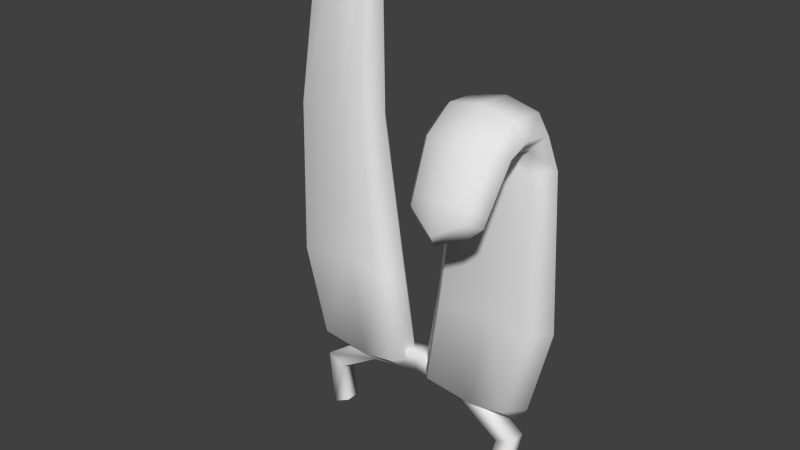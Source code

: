 # Source: easter_ears.blend  (saved by Blender 2.78.0; exported with 4.5.12 LTS)
import bpy
from mathutils import Matrix  # noqa: F401  (used for matrix-valued properties, if any)

bpy.ops.wm.read_factory_settings(use_empty=True)
scene = bpy.context.scene
scene.name = 'Scene'

# ---- collections
col_collection_1 = bpy.data.collections.new('Collection 1'); scene.collection.children.link(col_collection_1)

# ---- world
world_world = bpy.data.worlds.new('World'); scene.world = world_world
world_world.color = (0.05088, 0.05088, 0.05088)
world_world.use_sun_shadow = False
world_world.sun_shadow_jitter_overblur = 0.0
world_world.cycles.sampling_method = 'NONE'
world_world.cycles.sample_map_resolution = 256

# ---- meshes
me_easter_ears = bpy.data.meshes.new('easter_ears')
me_easter_ears.from_pydata([(-0.004997, -2.738e-08, 0.04723), (-0.02042, 0.01704, 0.04723), (-0.05764, 0.0241, 0.0331), (-0.09486, 0.01704, 0.04723), (-0.1103, -1.91e-07, 0.04723), (-0.09486, -0.01704, 0.04723), (-0.05764, -0.007156, 0.0331), (-0.02042, -0.01704, 0.04723), (-0.01813, -0.0002876, 0.1271), (-0.0342, 0.01907, 0.1271), (-0.07374, 0.02709, 0.1271), (-0.1134, 0.01907, 0.1271), (-0.1301, -0.0002877, 0.1271), (-0.1135, -0.01965, 0.1271), (-0.07356, -0.008415, 0.1271), (-0.03421, -0.01964, 0.1271), (-0.09964, -1.758e-07, 0.03332), (-0.05764, 0.008474, 0.02183), (-0.01563, -4.818e-08, 0.03332), (-0.05051, -0.0107, 0.3981), (-0.0737, -0.007705, 0.4142), (-0.09717, -0.0107, 0.3981), (-0.107, 0.0007017, 0.3981), (-0.09716, 0.0121, 0.3981), (-0.07377, 0.01223, 0.4142), (-0.0505, 0.0121, 0.3981), (-0.04104, 0.0007018, 0.3981), (-0.07373, 0.005323, 0.4207), (-0.09716, 0.0007017, 0.408), (-0.05051, 0.0007018, 0.408), (-0.083, 0.02195, 0.2626), (-0.1145, 0.01558, 0.2626), (-0.1146, -0.01517, 0.2626), (-0.03883, 0.0002071, 0.2626), (-0.0516, -0.01517, 0.2626), (-0.08286, -0.006249, 0.2626), (-0.1278, 0.000207, 0.2626), (-0.05159, 0.01558, 0.2626), (-0.04055, 0.0006663, 0.3883), (-0.07411, 0.01719, 0.3883), (-0.09807, 0.01235, 0.3883), (-0.09808, -0.01102, 0.3883), (-0.05025, -0.01102, 0.3883), (-0.074, -0.01349, 0.3883), (-0.1081, 0.0006662, 0.3883), (-0.05025, 0.01235, 0.3883), (0.005499, -1.237e-08, 0.04723), (0.02092, 0.01704, 0.04723), (0.05814, 0.0241, 0.0331), (0.09536, 0.01704, 0.04723), (0.1108, 1.475e-07, 0.04723), (0.09536, -0.01704, 0.04723), (0.05814, -0.007156, 0.0331), (0.02092, -0.01704, 0.04723), (0.01863, -0.0002875, 0.1271), (0.0347, 0.01907, 0.1271), (0.07424, 0.02709, 0.1271), (0.1139, 0.01907, 0.1271), (0.1306, -0.0002873, 0.1271), (0.114, -0.01964, 0.1271), (0.07406, -0.008415, 0.1271), (0.03471, -0.01964, 0.1271), (0.1001, 1.249e-07, 0.03332), (0.05814, 0.008474, 0.02183), (0.01613, 5.122e-10, 0.03332), (0.05101, -0.05585, 0.232), (0.0742, -0.06509, 0.2184), (0.09767, -0.05585, 0.232), (0.1075, -0.06628, 0.2366), (0.09766, -0.07671, 0.2412), (0.07427, -0.08333, 0.2265), (0.051, -0.07671, 0.2412), (0.04154, -0.06628, 0.2366), (0.07423, -0.07965, 0.2177), (0.09766, -0.07027, 0.2275), (0.05101, -0.07027, 0.2275), (0.07885, 0.02195, 0.2626), (0.1104, 0.01558, 0.2626), (0.1104, -0.01517, 0.2626), (0.03467, 0.0002072, 0.2626), (0.04744, -0.01517, 0.2626), (0.07871, -0.006249, 0.2626), (0.1236, 0.0002074, 0.2626), (0.04743, 0.01558, 0.2626), (0.04105, -0.06232, 0.2455), (0.07461, -0.07744, 0.2521), (0.09857, -0.07301, 0.2502), (0.09858, -0.05163, 0.2408), (0.05075, -0.05163, 0.2408), (0.07451, -0.04936, 0.2398), (0.1086, -0.06232, 0.2455), (0.05075, -0.07301, 0.2502), (0.07602, -0.06198, 0.2912), (0.07743, -0.0004052, 0.3099), (0.1025, -0.05708, 0.289), (0.1064, -0.002364, 0.3043), (0.1025, -0.03345, 0.2786), (0.1065, -0.01182, 0.2777), (0.04965, -0.03345, 0.2786), (0.04855, -0.01182, 0.2777), (0.07591, -0.03466, 0.2791), (0.07731, -0.01011, 0.2825), (0.1136, -0.04526, 0.2838), (0.1186, -0.007091, 0.291), (0.04964, -0.05708, 0.289), (0.04854, -0.002364, 0.3043), (0.0368, -0.007091, 0.291), (0.03892, -0.04526, 0.2838), (0.07673, -0.03243, 0.3121), (0.1045, -0.03114, 0.3067), (0.1045, -0.02489, 0.2804), (0.0491, -0.02489, 0.2804), (0.07661, -0.02563, 0.2835), (0.1161, -0.02801, 0.2935), (0.04909, -0.03114, 0.3067), (0.03786, -0.02801, 0.2935), (0.09253, -0.006667, -0.04024), (0.1029, -0.006667, 0.01313), (0.05452, -0.006667, 0.0477), (3.429e-08, -0.006667, 0.05855), (-0.05452, -0.006667, 0.0477), (-0.1024, -0.006667, 0.01468), (-0.09751, -0.006667, -0.03719), (0.09196, 0.008795, -0.03968), (0.1022, 0.008795, 0.01349), (0.05372, 0.008795, 0.0477), (-0.0008025, 0.008795, 0.05855), (-0.05533, 0.008795, 0.0477), (-0.1032, 0.008795, 0.01444), (-0.09804, 0.008795, -0.0378), (0.07574, -0.005688, -0.03352), (0.08573, -0.005688, 0.007438), (0.04757, -0.005688, 0.03104), (-5.077e-05, -0.005688, 0.04051), (-0.04767, -0.005689, 0.03104), (-0.08641, -0.005689, 0.006447), (-0.08141, -0.005689, -0.02917), (0.07524, 0.007816, -0.03303), (0.08511, 0.007816, 0.007751), (0.04687, 0.007816, 0.03104), (-0.0007518, 0.007816, 0.04051), (-0.04837, 0.007816, 0.03104), (-0.08708, 0.007816, 0.006232), (-0.08187, 0.007816, -0.0297)], [], [(7, 0, 8, 15), (5, 6, 14, 13), (3, 4, 12, 11), (1, 2, 10, 9), (6, 7, 15, 14), (4, 5, 13, 12), (2, 3, 11, 10), (0, 1, 9, 8), (42, 38, 26, 19), (41, 43, 20, 21), (40, 44, 22, 23), (45, 39, 24, 25), (27, 24, 23, 28), (16, 17, 6, 5), (17, 18, 7, 6), (2, 1, 18, 17), (3, 2, 17, 16), (5, 4, 16), (3, 16, 4), (7, 18, 0), (0, 18, 1), (43, 42, 19, 20), (44, 41, 21, 22), (27, 20, 19, 29), (39, 40, 23, 24), (38, 45, 25, 26), (20, 27, 28, 21), (24, 27, 29, 25), (15, 8, 33, 34), (13, 14, 35, 32), (11, 12, 36, 31), (9, 10, 30, 37), (14, 15, 34, 35), (12, 13, 32, 36), (10, 11, 31, 30), (8, 9, 37, 33), (19, 26, 29), (29, 26, 25), (21, 28, 22), (22, 28, 23), (34, 33, 38, 42), (32, 35, 43, 41), (31, 36, 44, 40), (37, 30, 39, 45), (35, 34, 42, 43), (36, 32, 41, 44), (30, 31, 40, 39), (33, 37, 45, 38), (53, 61, 54, 46), (51, 59, 60, 52), (49, 57, 58, 50), (47, 55, 56, 48), (52, 60, 61, 53), (50, 58, 59, 51), (48, 56, 57, 49), (46, 54, 55, 47), (88, 65, 72, 84), (87, 67, 66, 89), (86, 69, 68, 90), (91, 71, 70, 85), (73, 74, 69, 70), (62, 51, 52, 63), (63, 52, 53, 64), (48, 63, 64, 47), (49, 62, 63, 48), (51, 62, 50), (49, 50, 62), (53, 46, 64), (46, 47, 64), (89, 66, 65, 88), (90, 68, 67, 87), (73, 75, 65, 66), (85, 70, 69, 86), (84, 72, 71, 91), (66, 67, 74, 73), (70, 71, 75, 73), (61, 80, 79, 54), (59, 78, 81, 60), (57, 77, 82, 58), (55, 83, 76, 56), (60, 81, 80, 61), (58, 82, 78, 59), (56, 76, 77, 57), (54, 79, 83, 55), (65, 75, 72), (75, 71, 72), (67, 68, 74), (68, 69, 74), (98, 88, 84, 107), (96, 87, 89, 100), (94, 86, 90, 102), (104, 91, 85, 92), (100, 89, 88, 98), (102, 90, 87, 96), (92, 85, 86, 94), (107, 84, 91, 104), (80, 99, 106, 79), (111, 98, 107, 115), (78, 97, 101, 81), (110, 96, 100, 112), (77, 95, 103, 82), (109, 94, 102, 113), (83, 105, 93, 76), (114, 104, 92, 108), (81, 101, 99, 80), (112, 100, 98, 111), (82, 103, 97, 78), (113, 102, 96, 110), (76, 93, 95, 77), (108, 92, 94, 109), (79, 106, 105, 83), (115, 107, 104, 114), (99, 111, 115, 106), (97, 110, 112, 101), (95, 109, 113, 103), (105, 114, 108, 93), (101, 112, 111, 99), (103, 113, 110, 97), (93, 108, 109, 95), (106, 115, 114, 105), (121, 128, 129, 122), (119, 126, 127, 120), (117, 124, 125, 118), (120, 127, 128, 121), (118, 125, 126, 119), (116, 123, 124, 117), (135, 136, 143, 142), (133, 134, 141, 140), (131, 132, 139, 138), (134, 135, 142, 141), (132, 133, 140, 139), (130, 131, 138, 137), (123, 137, 138, 124), (122, 136, 135, 121), (120, 134, 133, 119), (118, 132, 131, 117), (128, 142, 143, 129), (126, 140, 141, 127), (124, 138, 139, 125), (121, 135, 134, 120), (119, 133, 132, 118), (117, 131, 130, 116), (127, 141, 142, 128), (125, 139, 140, 126)])
me_easter_ears.polygons.foreach_set('use_smooth', [True] * 144)
_uv = me_easter_ears.uv_layers.new(name='UVMap')
_uv.uv.foreach_set('vector', [0.4502, 0.131, 0.4815, 0.1219, 0.4815, 0.2404, 0.4424, 0.2413, 0.3462, 0.133, 0.3984, 0.1072, 0.3806, 0.2435, 0.3179, 0.2439, 0.6687, 0.1212, 0.7024, 0.1149, 0.7305, 0.2371, 0.692, 0.2373, 0.5643, 0.1159, 0.617, 0.1056, 0.6312, 0.2349, 0.5707, 0.2306, 0.3984, 0.1072, 0.4502, 0.131, 0.4424, 0.2413, 0.3806, 0.2435, 0.3137, 0.1237, 0.3462, 0.133, 0.3179, 0.2439, 0.2798, 0.2422, 0.617, 0.1056, 0.6687, 0.1212, 0.692, 0.2373, 0.6312, 0.2349, 0.5319, 0.1077, 0.5643, 0.1159, 0.5707, 0.2306, 0.5319, 0.229, 0.4169, 0.6427, 0.4402, 0.6467, 0.4367, 0.6623, 0.4146, 0.6566, 0.3458, 0.6421, 0.3818, 0.6404, 0.382, 0.6781, 0.3488, 0.6562, 0.6542, 0.6341, 0.6778, 0.6385, 0.6734, 0.6538, 0.6509, 0.6481, 0.582, 0.632, 0.6179, 0.631, 0.6164, 0.6689, 0.5836, 0.6462, 0.6159, 0.6835, 0.6164, 0.6689, 0.6509, 0.6481, 0.657, 0.6708, 0.3335, 0.1026, 0.3981, 0.07797, 0.3984, 0.1072, 0.3462, 0.133, 0.3981, 0.07797, 0.4621, 0.1012, 0.4502, 0.131, 0.3984, 0.1072, 0.617, 0.1056, 0.5643, 0.1159, 0.5501, 0.08629, 0.6183, 0.0761, 0.6687, 0.1212, 0.617, 0.1056, 0.6183, 0.0761, 0.6854, 0.09228, 0.3462, 0.133, 0.3137, 0.1237, 0.3335, 0.1026, 0.6687, 0.1212, 0.6854, 0.09228, 0.7024, 0.1149, 0.4502, 0.131, 0.4621, 0.1012, 0.4815, 0.1219, 0.5319, 0.1077, 0.5501, 0.08629, 0.5643, 0.1159, 0.3818, 0.6404, 0.4169, 0.6427, 0.4146, 0.6566, 0.382, 0.6781, 0.3221, 0.6464, 0.3458, 0.6421, 0.3488, 0.6562, 0.3263, 0.662, 0.3818, 0.7003, 0.382, 0.6781, 0.4146, 0.6566, 0.4202, 0.6792, 0.6179, 0.631, 0.6542, 0.6341, 0.6509, 0.6481, 0.6164, 0.6689, 0.5586, 0.6347, 0.582, 0.632, 0.5836, 0.6462, 0.5612, 0.6503, 0.382, 0.6781, 0.3818, 0.7003, 0.3433, 0.679, 0.3488, 0.6562, 0.6164, 0.6689, 0.6159, 0.6835, 0.5759, 0.6683, 0.5836, 0.6462, 0.4424, 0.2413, 0.4815, 0.2404, 0.4573, 0.4518, 0.4262, 0.4502, 0.3179, 0.2439, 0.3806, 0.2435, 0.3755, 0.45, 0.3246, 0.4501, 0.692, 0.2373, 0.7305, 0.2371, 0.711, 0.4451, 0.6797, 0.4428, 0.5707, 0.2306, 0.6312, 0.2349, 0.6297, 0.4408, 0.5798, 0.4396, 0.3806, 0.2435, 0.4424, 0.2413, 0.4262, 0.4502, 0.3755, 0.45, 0.2798, 0.2422, 0.3179, 0.2439, 0.3246, 0.4501, 0.2931, 0.4518, 0.6312, 0.2349, 0.692, 0.2373, 0.6797, 0.4428, 0.6297, 0.4408, 0.5319, 0.229, 0.5707, 0.2306, 0.5798, 0.4396, 0.5488, 0.4399, 0.4146, 0.6566, 0.4367, 0.6623, 0.4202, 0.6792, 0.5759, 0.6683, 0.5612, 0.6503, 0.5836, 0.6462, 0.3488, 0.6562, 0.3433, 0.679, 0.3263, 0.662, 0.6734, 0.6538, 0.657, 0.6708, 0.6509, 0.6481, 0.4262, 0.4502, 0.4573, 0.4518, 0.4402, 0.6467, 0.4169, 0.6427, 0.3246, 0.4501, 0.3755, 0.45, 0.3818, 0.6404, 0.3458, 0.6421, 0.6797, 0.4428, 0.711, 0.4451, 0.6778, 0.6385, 0.6542, 0.6341, 0.5798, 0.4396, 0.6297, 0.4408, 0.6179, 0.631, 0.582, 0.632, 0.3755, 0.45, 0.4262, 0.4502, 0.4169, 0.6427, 0.3818, 0.6404, 0.2931, 0.4518, 0.3246, 0.4501, 0.3458, 0.6421, 0.3221, 0.6464, 0.6297, 0.4408, 0.6797, 0.4428, 0.6542, 0.6341, 0.6179, 0.631, 0.5488, 0.4399, 0.5798, 0.4396, 0.582, 0.632, 0.5586, 0.6347, 0.8153, 0.1188, 0.8177, 0.2256, 0.7801, 0.2227, 0.7855, 0.1087, 0.9156, 0.1253, 0.9387, 0.2335, 0.8776, 0.2308, 0.8663, 0.09817, 0.08793, 0.1263, 0.06474, 0.2458, 0.02558, 0.2465, 0.05309, 0.1201, 0.1954, 0.1204, 0.1895, 0.2381, 0.1273, 0.2426, 0.1411, 0.1101, 0.8663, 0.09817, 0.8776, 0.2308, 0.8177, 0.2256, 0.8153, 0.1188, 0.9473, 0.1175, 0.9754, 0.2331, 0.9387, 0.2335, 0.9156, 0.1253, 0.1411, 0.1101, 0.1273, 0.2426, 0.06474, 0.2458, 0.08793, 0.1263, 0.2288, 0.112, 0.2288, 0.2367, 0.1895, 0.2381, 0.1954, 0.1204, 0.8336, 0.5798, 0.8367, 0.5921, 0.8181, 0.5988, 0.8136, 0.5859, 0.8982, 0.5782, 0.8948, 0.5906, 0.8659, 0.6095, 0.8653, 0.5757, 0.1077, 0.6565, 0.1114, 0.6732, 0.08356, 0.6798, 0.07867, 0.6605, 0.1906, 0.6497, 0.1907, 0.6666, 0.1536, 0.6969, 0.1494, 0.6526, 0.1552, 0.7146, 0.1041, 0.701, 0.1114, 0.6732, 0.1536, 0.6969, 0.9291, 0.09639, 0.9156, 0.1253, 0.8663, 0.09817, 0.8679, 0.06997, 0.8679, 0.06997, 0.8663, 0.09817, 0.8153, 0.1188, 0.8052, 0.08962, 0.1411, 0.1101, 0.1396, 0.07956, 0.21, 0.08994, 0.1954, 0.1204, 0.08793, 0.1263, 0.07041, 0.09664, 0.1396, 0.07956, 0.1411, 0.1101, 0.9156, 0.1253, 0.9291, 0.09639, 0.9473, 0.1175, 0.08793, 0.1263, 0.05309, 0.1201, 0.07041, 0.09664, 0.8153, 0.1188, 0.7855, 0.1087, 0.8052, 0.08962, 0.2288, 0.112, 0.1954, 0.1204, 0.21, 0.08994, 0.8653, 0.5757, 0.8659, 0.6095, 0.8367, 0.5921, 0.8336, 0.5798, 0.9183, 0.5841, 0.9136, 0.5968, 0.8948, 0.5906, 0.8982, 0.5782, 0.8663, 0.6283, 0.8333, 0.6119, 0.8367, 0.5921, 0.8659, 0.6095, 0.1494, 0.6526, 0.1536, 0.6969, 0.1114, 0.6732, 0.1077, 0.6565, 0.2191, 0.6488, 0.2184, 0.6683, 0.1907, 0.6666, 0.1906, 0.6497, 0.8659, 0.6095, 0.8948, 0.5906, 0.8987, 0.6103, 0.8663, 0.6283, 0.1536, 0.6969, 0.1907, 0.6666, 0.2026, 0.6924, 0.1552, 0.7146, 0.8177, 0.2256, 0.8199, 0.4335, 0.7904, 0.4272, 0.7801, 0.2227, 0.9387, 0.2335, 0.927, 0.4366, 0.8737, 0.4385, 0.8776, 0.2308, 0.06474, 0.2458, 0.08397, 0.4452, 0.05423, 0.455, 0.02558, 0.2465, 0.1895, 0.2381, 0.1771, 0.4404, 0.1305, 0.4388, 0.1273, 0.2426, 0.8776, 0.2308, 0.8737, 0.4385, 0.8199, 0.4335, 0.8177, 0.2256, 0.9754, 0.2331, 0.9574, 0.4339, 0.927, 0.4366, 0.9387, 0.2335, 0.1273, 0.2426, 0.1305, 0.4388, 0.08397, 0.4452, 0.06474, 0.2458, 0.2288, 0.2367, 0.2067, 0.4475, 0.1771, 0.4404, 0.1895, 0.2381, 0.8367, 0.5921, 0.8333, 0.6119, 0.8181, 0.5988, 0.2026, 0.6924, 0.1907, 0.6666, 0.2184, 0.6683, 0.8948, 0.5906, 0.9136, 0.5968, 0.8987, 0.6103, 0.08356, 0.6798, 0.1114, 0.6732, 0.1041, 0.701, 0.8186, 0.5101, 0.8336, 0.5798, 0.8136, 0.5859, 0.7928, 0.5265, 0.9163, 0.5117, 0.8982, 0.5782, 0.8653, 0.5757, 0.8677, 0.5108, 0.1028, 0.5873, 0.1077, 0.6565, 0.07867, 0.6605, 0.07367, 0.5798, 0.1811, 0.5826, 0.1906, 0.6497, 0.1494, 0.6526, 0.142, 0.589, 0.8677, 0.5108, 0.8653, 0.5757, 0.8336, 0.5798, 0.8186, 0.5101, 0.9406, 0.5282, 0.9183, 0.5841, 0.8982, 0.5782, 0.9163, 0.5117, 0.142, 0.589, 0.1494, 0.6526, 0.1077, 0.6565, 0.1028, 0.5873, 0.2081, 0.571, 0.2191, 0.6488, 0.1906, 0.6497, 0.1811, 0.5826, 0.8199, 0.4335, 0.813, 0.4644, 0.7801, 0.469, 0.7904, 0.4272, 0.8167, 0.4927, 0.8186, 0.5101, 0.7928, 0.5265, 0.7848, 0.4985, 0.927, 0.4366, 0.9256, 0.4674, 0.871, 0.4692, 0.8737, 0.4385, 0.922, 0.4952, 0.9163, 0.5117, 0.8677, 0.5108, 0.869, 0.4942, 0.08397, 0.4452, 0.1001, 0.5053, 0.07344, 0.5023, 0.05423, 0.455, 0.1021, 0.5417, 0.1028, 0.5873, 0.07367, 0.5798, 0.07295, 0.5409, 0.1771, 0.4404, 0.1706, 0.5016, 0.1355, 0.5054, 0.1305, 0.4388, 0.1741, 0.5376, 0.1811, 0.5826, 0.142, 0.589, 0.1383, 0.5422, 0.8737, 0.4385, 0.871, 0.4692, 0.813, 0.4644, 0.8199, 0.4335, 0.869, 0.4942, 0.8677, 0.5108, 0.8186, 0.5101, 0.8167, 0.4927, 0.9574, 0.4339, 0.9586, 0.477, 0.9256, 0.4674, 0.927, 0.4366, 0.9506, 0.5036, 0.9406, 0.5282, 0.9163, 0.5117, 0.922, 0.4952, 0.1305, 0.4388, 0.1355, 0.5054, 0.1001, 0.5053, 0.08397, 0.4452, 0.1383, 0.5422, 0.142, 0.589, 0.1028, 0.5873, 0.1021, 0.5417, 0.2067, 0.4475, 0.1961, 0.496, 0.1706, 0.5016, 0.1771, 0.4404, 0.2023, 0.5334, 0.2081, 0.571, 0.1811, 0.5826, 0.1741, 0.5376, 0.813, 0.4644, 0.8167, 0.4927, 0.7848, 0.4985, 0.7801, 0.469, 0.9256, 0.4674, 0.922, 0.4952, 0.869, 0.4942, 0.871, 0.4692, 0.1001, 0.5053, 0.1021, 0.5417, 0.07295, 0.5409, 0.07344, 0.5023, 0.1706, 0.5016, 0.1741, 0.5376, 0.1383, 0.5422, 0.1355, 0.5054, 0.871, 0.4692, 0.869, 0.4942, 0.8167, 0.4927, 0.813, 0.4644, 0.9586, 0.477, 0.9506, 0.5036, 0.922, 0.4952, 0.9256, 0.4674, 0.1355, 0.5054, 0.1383, 0.5422, 0.1021, 0.5417, 0.1001, 0.5053, 0.1961, 0.496, 0.2023, 0.5334, 0.1741, 0.5376, 0.1706, 0.5016, 0.6392, 0.2172, 0.6224, 0.2156, 0.6179, 0.1494, 0.6439, 0.1499, 0.6416, 0.3498, 0.6216, 0.3487, 0.621, 0.2813, 0.6416, 0.2822, 0.6385, 0.4872, 0.6217, 0.4856, 0.62, 0.4163, 0.6413, 0.418, 0.6416, 0.2822, 0.621, 0.2813, 0.6224, 0.2156, 0.6392, 0.2172, 0.6413, 0.418, 0.62, 0.4163, 0.6216, 0.3487, 0.6416, 0.3498, 0.6428, 0.5543, 0.617, 0.5539, 0.6217, 0.4856, 0.6385, 0.4872, 0.5804, 0.2152, 0.5776, 0.1619, 0.5955, 0.16, 0.5999, 0.2147, 0.5799, 0.3496, 0.5795, 0.2816, 0.5982, 0.2809, 0.5983, 0.3486, 0.5791, 0.4826, 0.5807, 0.4168, 0.5988, 0.4161, 0.5996, 0.4833, 0.5795, 0.2816, 0.5804, 0.2152, 0.5999, 0.2147, 0.5982, 0.2809, 0.5807, 0.4168, 0.5799, 0.3496, 0.5983, 0.3486, 0.5988, 0.4161, 0.5735, 0.5463, 0.5791, 0.4826, 0.5996, 0.4833, 0.594, 0.5475, 0.617, 0.5539, 0.594, 0.5475, 0.5996, 0.4833, 0.6217, 0.4856, 0.6439, 0.1499, 0.6687, 0.1619, 0.6615, 0.2164, 0.6392, 0.2172, 0.6416, 0.2822, 0.6644, 0.2817, 0.6657, 0.3497, 0.6416, 0.3498, 0.6413, 0.418, 0.666, 0.4188, 0.6604, 0.4851, 0.6385, 0.4872, 0.6224, 0.2156, 0.5999, 0.2147, 0.5955, 0.16, 0.6179, 0.1494, 0.6216, 0.3487, 0.5983, 0.3486, 0.5982, 0.2809, 0.621, 0.2813, 0.6217, 0.4856, 0.5996, 0.4833, 0.5988, 0.4161, 0.62, 0.4163, 0.6392, 0.2172, 0.6615, 0.2164, 0.6644, 0.2817, 0.6416, 0.2822, 0.6416, 0.3498, 0.6657, 0.3497, 0.666, 0.4188, 0.6413, 0.418, 0.6385, 0.4872, 0.6604, 0.4851, 0.6687, 0.5471, 0.6428, 0.5543, 0.621, 0.2813, 0.5982, 0.2809, 0.5999, 0.2147, 0.6224, 0.2156, 0.62, 0.4163, 0.5988, 0.4161, 0.5983, 0.3486, 0.6216, 0.3487])
_ca = me_easter_ears.color_attributes.new('Col', 'BYTE_COLOR', 'CORNER')
_ca.data.foreach_set('color', [1.0, 1.0, 1.0, 1.0, 1.0, 1.0, 1.0, 1.0, 1.0, 1.0, 1.0, 1.0, 1.0, 1.0, 1.0, 1.0, 1.0, 1.0, 1.0, 1.0, 1.0, 1.0, 1.0, 1.0, 1.0, 1.0, 1.0, 1.0, 1.0, 1.0, 1.0, 1.0, 1.0, 1.0, 1.0, 1.0, 1.0, 1.0, 1.0, 1.0, 1.0, 1.0, 1.0, 1.0, 1.0, 1.0, 1.0, 1.0, 1.0, 1.0, 1.0, 1.0, 1.0, 1.0, 1.0, 1.0, 1.0, 1.0, 1.0, 1.0, 1.0, 1.0, 1.0, 1.0, 1.0, 1.0, 1.0, 1.0, 1.0, 1.0, 1.0, 1.0, 1.0, 1.0, 1.0, 1.0, 1.0, 1.0, 1.0, 1.0, 1.0, 1.0, 1.0, 1.0, 1.0, 1.0, 1.0, 1.0, 1.0, 1.0, 1.0, 1.0, 1.0, 1.0, 1.0, 1.0, 1.0, 1.0, 1.0, 1.0, 1.0, 1.0, 1.0, 1.0, 1.0, 1.0, 1.0, 1.0, 1.0, 1.0, 1.0, 1.0, 1.0, 1.0, 1.0, 1.0, 1.0, 1.0, 1.0, 1.0, 1.0, 1.0, 1.0, 1.0, 1.0, 1.0, 1.0, 1.0, 1.0, 1.0, 1.0, 1.0, 1.0, 1.0, 1.0, 1.0, 1.0, 1.0, 1.0, 1.0, 1.0, 1.0, 1.0, 1.0, 1.0, 1.0, 1.0, 1.0, 1.0, 1.0, 1.0, 1.0, 1.0, 1.0, 1.0, 1.0, 1.0, 1.0, 1.0, 1.0, 1.0, 1.0, 1.0, 1.0, 1.0, 1.0, 1.0, 1.0, 1.0, 1.0, 1.0, 1.0, 1.0, 1.0, 1.0, 1.0, 1.0, 1.0, 1.0, 1.0, 1.0, 1.0, 1.0, 1.0, 1.0, 1.0, 1.0, 1.0, 1.0, 1.0, 1.0, 1.0, 1.0, 1.0, 1.0, 1.0, 1.0, 1.0, 1.0, 1.0, 1.0, 1.0, 1.0, 1.0, 1.0, 1.0, 1.0, 1.0, 1.0, 1.0, 1.0, 1.0, 1.0, 1.0, 1.0, 1.0, 1.0, 1.0, 1.0, 1.0, 1.0, 1.0, 1.0, 1.0, 1.0, 1.0, 1.0, 1.0, 1.0, 1.0, 1.0, 1.0, 1.0, 1.0, 1.0, 1.0, 1.0, 1.0, 1.0, 1.0, 1.0, 1.0, 1.0, 1.0, 1.0, 1.0, 1.0, 1.0, 1.0, 1.0, 1.0, 1.0, 1.0, 1.0, 1.0, 1.0, 1.0, 1.0, 1.0, 1.0, 1.0, 1.0, 1.0, 1.0, 1.0, 1.0, 1.0, 1.0, 1.0, 1.0, 1.0, 1.0, 1.0, 1.0, 1.0, 1.0, 1.0, 1.0, 1.0, 1.0, 1.0, 1.0, 1.0, 1.0, 1.0, 1.0, 1.0, 1.0, 1.0, 1.0, 1.0, 1.0, 1.0, 1.0, 1.0, 1.0, 1.0, 1.0, 1.0, 1.0, 1.0, 1.0, 1.0, 1.0, 1.0, 1.0, 1.0, 1.0, 1.0, 1.0, 1.0, 1.0, 1.0, 1.0, 1.0, 1.0, 1.0, 1.0, 1.0, 1.0, 1.0, 1.0, 1.0, 1.0, 1.0, 1.0, 1.0, 1.0, 1.0, 1.0, 1.0, 1.0, 1.0, 1.0, 1.0, 1.0, 1.0, 1.0, 1.0, 1.0, 1.0, 1.0, 1.0, 1.0, 1.0, 1.0, 1.0, 1.0, 1.0, 1.0, 1.0, 1.0, 1.0, 1.0, 1.0, 1.0, 1.0, 1.0, 1.0, 1.0, 1.0, 1.0, 1.0, 1.0, 1.0, 1.0, 1.0, 1.0, 1.0, 1.0, 1.0, 1.0, 1.0, 1.0, 1.0, 1.0, 1.0, 1.0, 1.0, 1.0, 1.0, 1.0, 1.0, 1.0, 1.0, 1.0, 1.0, 1.0, 1.0, 1.0, 1.0, 1.0, 1.0, 1.0, 1.0, 1.0, 1.0, 1.0, 1.0, 1.0, 1.0, 1.0, 1.0, 1.0, 1.0, 1.0, 1.0, 1.0, 1.0, 1.0, 1.0, 1.0, 1.0, 1.0, 1.0, 1.0, 1.0, 1.0, 1.0, 1.0, 1.0, 1.0, 1.0, 1.0, 1.0, 1.0, 1.0, 1.0, 1.0, 1.0, 1.0, 1.0, 1.0, 1.0, 1.0, 1.0, 1.0, 1.0, 1.0, 1.0, 1.0, 1.0, 1.0, 1.0, 1.0, 1.0, 1.0, 1.0, 1.0, 1.0, 1.0, 1.0, 1.0, 1.0, 1.0, 1.0, 1.0, 1.0, 1.0, 1.0, 1.0, 1.0, 1.0, 1.0, 1.0, 1.0, 1.0, 1.0, 1.0, 1.0, 1.0, 1.0, 1.0, 1.0, 1.0, 1.0, 1.0, 1.0, 1.0, 1.0, 1.0, 1.0, 1.0, 1.0, 1.0, 1.0, 1.0, 1.0, 1.0, 1.0, 1.0, 1.0, 1.0, 1.0, 1.0, 1.0, 1.0, 1.0, 1.0, 1.0, 1.0, 1.0, 1.0, 1.0, 1.0, 1.0, 1.0, 1.0, 1.0, 1.0, 1.0, 1.0, 1.0, 1.0, 1.0, 1.0, 1.0, 1.0, 1.0, 1.0, 1.0, 1.0, 1.0, 1.0, 1.0, 1.0, 1.0, 1.0, 1.0, 1.0, 1.0, 1.0, 1.0, 1.0, 1.0, 1.0, 1.0, 1.0, 1.0, 1.0, 1.0, 1.0, 1.0, 1.0, 1.0, 1.0, 1.0, 1.0, 1.0, 1.0, 1.0, 1.0, 1.0, 1.0, 1.0, 1.0, 1.0, 1.0, 1.0, 1.0, 1.0, 1.0, 1.0, 1.0, 1.0, 1.0, 1.0, 1.0, 1.0, 1.0, 1.0, 1.0, 1.0, 1.0, 1.0, 1.0, 1.0, 1.0, 1.0, 1.0, 1.0, 1.0, 1.0, 1.0, 1.0, 1.0, 1.0, 1.0, 1.0, 1.0, 1.0, 1.0, 1.0, 1.0, 1.0, 1.0, 1.0, 1.0, 1.0, 1.0, 1.0, 1.0, 1.0, 1.0, 1.0, 1.0, 1.0, 1.0, 1.0, 1.0, 1.0, 1.0, 1.0, 1.0, 1.0, 1.0, 1.0, 1.0, 1.0, 1.0, 1.0, 1.0, 1.0, 1.0, 1.0, 1.0, 1.0, 1.0, 1.0, 1.0, 1.0, 1.0, 1.0, 1.0, 1.0, 1.0, 1.0, 1.0, 1.0, 1.0, 1.0, 1.0, 1.0, 1.0, 1.0, 1.0, 1.0, 1.0, 1.0, 1.0, 1.0, 1.0, 1.0, 1.0, 1.0, 1.0, 1.0, 1.0, 1.0, 1.0, 1.0, 1.0, 1.0, 1.0, 1.0, 1.0, 1.0, 1.0, 1.0, 1.0, 1.0, 1.0, 1.0, 1.0, 1.0, 1.0, 1.0, 1.0, 1.0, 1.0, 1.0, 1.0, 1.0, 1.0, 1.0, 1.0, 1.0, 1.0, 1.0, 1.0, 1.0, 1.0, 1.0, 1.0, 1.0, 1.0, 1.0, 1.0, 1.0, 1.0, 1.0, 1.0, 1.0, 1.0, 1.0, 1.0, 1.0, 1.0, 1.0, 1.0, 1.0, 1.0, 1.0, 1.0, 1.0, 1.0, 1.0, 1.0, 1.0, 1.0, 1.0, 1.0, 1.0, 1.0, 1.0, 1.0, 1.0, 1.0, 1.0, 1.0, 1.0, 1.0, 1.0, 1.0, 1.0, 1.0, 1.0, 1.0, 1.0, 1.0, 1.0, 1.0, 1.0, 1.0, 1.0, 1.0, 1.0, 1.0, 1.0, 1.0, 1.0, 1.0, 1.0, 1.0, 1.0, 1.0, 1.0, 1.0, 1.0, 1.0, 1.0, 1.0, 1.0, 1.0, 1.0, 1.0, 1.0, 1.0, 1.0, 1.0, 1.0, 1.0, 1.0, 1.0, 1.0, 1.0, 1.0, 1.0, 1.0, 1.0, 1.0, 1.0, 1.0, 1.0, 1.0, 1.0, 1.0, 1.0, 1.0, 1.0, 1.0, 1.0, 1.0, 1.0, 1.0, 1.0, 1.0, 1.0, 1.0, 1.0, 1.0, 1.0, 1.0, 1.0, 1.0, 1.0, 1.0, 1.0, 1.0, 1.0, 1.0, 1.0, 1.0, 1.0, 1.0, 1.0, 1.0, 1.0, 1.0, 1.0, 1.0, 1.0, 1.0, 1.0, 1.0, 1.0, 1.0, 1.0, 1.0, 1.0, 1.0, 1.0, 1.0, 1.0, 1.0, 1.0, 1.0, 1.0, 1.0, 1.0, 1.0, 1.0, 1.0, 1.0, 1.0, 1.0, 1.0, 1.0, 1.0, 1.0, 1.0, 1.0, 1.0, 1.0, 1.0, 1.0, 1.0, 1.0, 1.0, 1.0, 1.0, 1.0, 1.0, 1.0, 1.0, 1.0, 1.0, 1.0, 1.0, 1.0, 1.0, 1.0, 1.0, 1.0, 1.0, 1.0, 1.0, 1.0, 1.0, 1.0, 1.0, 1.0, 1.0, 1.0, 1.0, 1.0, 1.0, 1.0, 1.0, 1.0, 1.0, 1.0, 1.0, 1.0, 1.0, 1.0, 1.0, 1.0, 1.0, 1.0, 1.0, 1.0, 1.0, 1.0, 1.0, 1.0, 1.0, 1.0, 1.0, 1.0, 1.0, 1.0, 1.0, 1.0, 1.0, 1.0, 1.0, 1.0, 1.0, 1.0, 1.0, 1.0, 1.0, 1.0, 1.0, 1.0, 1.0, 1.0, 1.0, 1.0, 1.0, 1.0, 1.0, 1.0, 1.0, 1.0, 1.0, 1.0, 1.0, 1.0, 1.0, 1.0, 1.0, 1.0, 1.0, 1.0, 1.0, 1.0, 1.0, 1.0, 1.0, 1.0, 1.0, 1.0, 1.0, 1.0, 1.0, 1.0, 1.0, 1.0, 1.0, 1.0, 1.0, 1.0, 1.0, 1.0, 1.0, 1.0, 1.0, 1.0, 1.0, 1.0, 1.0, 1.0, 1.0, 1.0, 1.0, 1.0, 1.0, 1.0, 1.0, 1.0, 1.0, 1.0, 1.0, 1.0, 1.0, 1.0, 1.0, 1.0, 1.0, 1.0, 1.0, 1.0, 1.0, 1.0, 1.0, 1.0, 1.0, 1.0, 1.0, 1.0, 1.0, 1.0, 1.0, 1.0, 1.0, 1.0, 1.0, 1.0, 1.0, 1.0, 1.0, 1.0, 1.0, 1.0, 1.0, 1.0, 1.0, 1.0, 1.0, 1.0, 1.0, 1.0, 1.0, 1.0, 1.0, 1.0, 1.0, 1.0, 1.0, 1.0, 1.0, 1.0, 1.0, 1.0, 1.0, 1.0, 1.0, 1.0, 1.0, 1.0, 1.0, 1.0, 1.0, 1.0, 1.0, 1.0, 1.0, 1.0, 1.0, 1.0, 1.0, 1.0, 1.0, 1.0, 1.0, 1.0, 1.0, 1.0, 1.0, 1.0, 1.0, 1.0, 1.0, 1.0, 1.0, 1.0, 1.0, 1.0, 1.0, 1.0, 1.0, 1.0, 1.0, 1.0, 1.0, 1.0, 1.0, 1.0, 1.0, 1.0, 1.0, 1.0, 1.0, 1.0, 1.0, 1.0, 1.0, 1.0, 1.0, 1.0, 1.0, 1.0, 1.0, 1.0, 1.0, 1.0, 1.0, 1.0, 1.0, 1.0, 1.0, 1.0, 1.0, 1.0, 1.0, 1.0, 1.0, 1.0, 1.0, 1.0, 1.0, 1.0, 1.0, 1.0, 1.0, 1.0, 1.0, 1.0, 1.0, 1.0, 1.0, 1.0, 1.0, 1.0, 1.0, 1.0, 1.0, 1.0, 1.0, 1.0, 1.0, 1.0, 1.0, 1.0, 1.0, 1.0, 1.0, 1.0, 1.0, 1.0, 1.0, 1.0, 1.0, 1.0, 1.0, 1.0, 1.0, 1.0, 1.0, 1.0, 1.0, 1.0, 1.0, 1.0, 1.0, 1.0, 1.0, 1.0, 1.0, 1.0, 1.0, 1.0, 1.0, 1.0, 1.0, 1.0, 1.0, 1.0, 1.0, 1.0, 1.0, 1.0, 1.0, 1.0, 1.0, 1.0, 1.0, 1.0, 1.0, 1.0, 1.0, 1.0, 1.0, 1.0, 1.0, 1.0, 1.0, 1.0, 1.0, 1.0, 1.0, 1.0, 1.0, 1.0, 1.0, 1.0, 1.0, 1.0, 1.0, 1.0, 1.0, 1.0, 1.0, 1.0, 1.0, 1.0, 1.0, 1.0, 1.0, 1.0, 1.0, 1.0, 1.0, 1.0, 1.0, 1.0, 1.0, 1.0, 1.0, 1.0, 1.0, 1.0, 1.0, 1.0, 1.0, 1.0, 1.0, 1.0, 1.0, 1.0, 1.0, 1.0, 1.0, 1.0, 1.0, 1.0, 1.0, 1.0, 1.0, 1.0, 1.0, 1.0, 1.0, 1.0, 1.0, 1.0, 1.0, 1.0, 1.0, 1.0, 1.0, 1.0, 1.0, 1.0, 1.0, 1.0, 1.0, 1.0, 1.0, 1.0, 1.0, 1.0, 1.0, 1.0, 1.0, 1.0, 1.0, 1.0, 1.0, 1.0, 1.0, 1.0, 1.0, 1.0, 1.0, 1.0, 1.0, 1.0, 1.0, 1.0, 1.0, 1.0, 1.0, 1.0, 1.0, 1.0, 1.0, 1.0, 1.0, 1.0, 1.0, 1.0, 1.0, 1.0, 1.0, 1.0, 1.0, 1.0, 1.0, 1.0, 1.0, 1.0, 1.0, 1.0, 1.0, 1.0, 1.0, 1.0, 1.0, 1.0, 1.0, 1.0, 1.0, 1.0, 1.0, 1.0, 1.0, 1.0, 1.0, 1.0, 1.0, 1.0, 1.0, 1.0, 1.0, 1.0, 1.0, 1.0, 1.0, 1.0, 1.0, 1.0, 1.0, 1.0, 1.0, 1.0, 1.0, 1.0, 1.0, 1.0, 1.0, 1.0, 1.0, 1.0, 1.0, 1.0, 1.0, 1.0, 1.0, 1.0, 1.0, 1.0, 1.0, 1.0, 1.0, 1.0, 1.0, 1.0, 1.0, 1.0, 1.0, 1.0, 1.0, 1.0, 1.0, 1.0, 1.0, 1.0, 1.0, 1.0, 1.0, 1.0, 1.0, 1.0, 1.0, 1.0, 1.0, 1.0, 1.0, 1.0, 1.0, 1.0, 1.0, 1.0, 1.0, 1.0, 1.0, 1.0, 1.0, 1.0, 1.0, 1.0, 1.0, 1.0, 1.0, 1.0, 1.0, 1.0, 1.0, 1.0, 1.0, 1.0, 1.0, 1.0, 1.0, 1.0, 1.0, 1.0, 1.0, 1.0, 1.0, 1.0, 1.0, 1.0, 1.0, 1.0, 1.0, 1.0, 1.0, 1.0, 1.0, 1.0, 1.0, 1.0, 1.0, 1.0, 1.0, 1.0, 1.0, 1.0, 1.0, 1.0, 1.0, 1.0, 1.0, 1.0, 1.0, 1.0, 1.0, 1.0, 1.0, 1.0, 1.0, 1.0, 1.0, 1.0, 1.0, 1.0, 1.0, 1.0, 1.0, 1.0, 1.0, 1.0, 1.0, 1.0, 1.0, 1.0, 1.0, 1.0, 1.0, 1.0, 1.0, 1.0, 1.0, 1.0, 1.0, 1.0, 1.0, 1.0, 1.0, 1.0, 1.0, 1.0, 1.0, 1.0, 1.0, 1.0, 1.0, 1.0, 1.0, 1.0, 1.0, 1.0, 1.0, 1.0, 1.0, 1.0, 1.0, 1.0, 1.0, 1.0, 1.0, 1.0, 1.0, 1.0, 1.0, 1.0, 1.0, 1.0, 1.0, 1.0, 1.0, 1.0, 1.0, 1.0, 1.0, 1.0, 1.0, 1.0, 1.0, 1.0, 1.0, 1.0, 1.0, 1.0, 1.0, 1.0, 1.0, 1.0, 1.0, 1.0, 1.0, 1.0, 1.0, 1.0, 1.0, 1.0, 1.0, 1.0, 1.0, 1.0, 1.0, 1.0, 1.0, 1.0, 1.0, 1.0, 1.0, 1.0, 1.0, 1.0, 1.0, 1.0, 1.0, 1.0, 1.0, 1.0, 1.0, 1.0, 1.0, 1.0, 1.0, 1.0, 1.0, 1.0, 1.0, 1.0, 1.0, 1.0, 1.0, 1.0, 1.0, 1.0, 1.0, 1.0, 1.0, 1.0, 1.0, 1.0, 1.0, 1.0, 1.0, 1.0, 1.0, 1.0, 1.0, 1.0, 1.0, 1.0, 1.0, 1.0, 1.0, 1.0, 1.0, 1.0, 1.0, 1.0, 1.0, 1.0, 1.0, 1.0, 1.0, 1.0, 1.0, 1.0, 1.0, 1.0, 1.0, 1.0, 1.0, 1.0, 1.0, 1.0, 1.0, 1.0, 1.0, 1.0, 1.0, 1.0, 1.0, 1.0, 1.0, 1.0, 1.0, 1.0, 1.0, 1.0, 1.0, 1.0, 1.0, 1.0, 1.0, 1.0, 1.0, 1.0, 1.0, 1.0, 1.0, 1.0, 1.0, 1.0, 1.0, 1.0, 1.0, 1.0, 1.0, 1.0, 1.0, 1.0, 1.0, 1.0, 1.0, 1.0, 1.0, 1.0, 1.0, 1.0, 1.0, 1.0, 1.0, 1.0, 1.0, 1.0, 1.0, 1.0, 1.0, 1.0, 1.0, 1.0, 1.0, 1.0, 1.0, 1.0, 1.0, 1.0, 1.0, 1.0, 1.0, 1.0, 1.0, 1.0, 1.0, 1.0, 1.0, 1.0, 1.0, 1.0, 1.0, 1.0, 1.0, 1.0, 1.0, 1.0, 1.0, 1.0, 1.0, 1.0, 1.0, 1.0, 1.0, 1.0, 1.0, 1.0, 1.0, 1.0, 1.0, 1.0, 1.0, 1.0, 1.0, 1.0, 1.0, 1.0, 1.0, 1.0, 1.0, 1.0, 1.0, 1.0, 1.0, 1.0, 1.0, 1.0, 1.0, 1.0, 1.0, 1.0, 1.0, 1.0, 1.0, 1.0, 1.0, 1.0, 1.0, 1.0, 1.0, 1.0, 1.0, 1.0, 1.0, 1.0, 1.0, 1.0, 1.0, 1.0, 1.0, 1.0, 1.0, 1.0, 1.0, 1.0, 1.0, 1.0, 1.0, 1.0, 1.0, 1.0, 1.0, 1.0, 1.0, 1.0, 1.0, 1.0, 1.0, 1.0, 1.0, 1.0, 1.0, 1.0, 1.0, 1.0, 1.0, 1.0, 1.0, 1.0, 1.0, 1.0, 1.0, 1.0, 1.0, 1.0, 1.0, 1.0, 1.0, 1.0, 1.0, 1.0, 1.0, 1.0, 1.0, 1.0, 1.0, 1.0, 1.0, 1.0, 1.0, 1.0, 1.0, 1.0, 1.0, 1.0, 1.0, 1.0, 1.0, 1.0, 1.0, 1.0, 1.0, 1.0, 1.0, 1.0, 1.0, 1.0, 1.0, 1.0, 1.0, 1.0, 1.0, 1.0, 1.0, 1.0, 1.0, 1.0, 1.0, 1.0, 1.0, 1.0, 1.0, 1.0, 1.0, 1.0, 1.0, 1.0, 1.0, 1.0, 1.0, 1.0, 1.0, 1.0, 1.0, 1.0, 1.0, 1.0, 1.0, 1.0, 1.0, 1.0, 1.0, 1.0, 1.0, 1.0, 1.0, 1.0, 1.0, 1.0, 1.0, 1.0, 1.0, 1.0, 1.0, 1.0, 1.0, 1.0, 1.0, 1.0, 1.0, 1.0, 1.0, 1.0, 1.0, 1.0, 1.0, 1.0, 1.0, 1.0, 1.0, 1.0, 1.0, 1.0, 1.0, 1.0, 1.0, 1.0, 1.0, 1.0, 1.0, 1.0, 1.0, 1.0, 1.0, 1.0, 1.0, 1.0, 1.0, 1.0, 1.0, 1.0, 1.0, 1.0, 1.0, 1.0, 1.0, 1.0, 1.0, 1.0, 1.0, 1.0, 1.0, 1.0, 1.0, 1.0, 1.0, 1.0, 1.0, 1.0, 1.0, 1.0, 1.0, 1.0, 1.0, 1.0, 1.0, 1.0, 1.0, 1.0, 1.0, 1.0, 1.0, 1.0, 1.0, 1.0, 1.0, 1.0, 1.0, 1.0, 1.0, 1.0, 1.0, 1.0, 1.0, 1.0, 1.0, 1.0, 1.0, 1.0, 1.0, 1.0, 1.0, 1.0, 1.0, 1.0, 1.0, 1.0, 1.0, 1.0, 1.0, 1.0, 1.0, 1.0, 1.0, 1.0, 1.0, 1.0, 1.0, 1.0, 1.0, 1.0, 1.0, 1.0, 1.0, 1.0, 1.0, 1.0, 1.0, 1.0, 1.0, 1.0, 1.0, 1.0, 1.0, 1.0, 1.0, 1.0, 1.0, 1.0, 1.0, 1.0, 1.0, 1.0, 1.0, 1.0, 1.0, 1.0, 1.0, 1.0, 1.0, 1.0, 1.0, 1.0, 1.0, 1.0, 1.0, 1.0, 1.0, 1.0, 1.0, 1.0, 1.0, 1.0, 1.0, 1.0, 1.0, 1.0, 1.0, 1.0, 1.0, 1.0, 1.0, 1.0, 1.0, 1.0, 1.0, 1.0, 1.0, 1.0, 1.0, 1.0, 1.0, 1.0, 1.0, 1.0, 1.0, 1.0, 1.0, 1.0, 1.0, 1.0, 1.0, 1.0, 1.0, 1.0, 1.0, 1.0, 1.0, 1.0, 1.0, 1.0, 1.0, 1.0, 1.0, 1.0, 1.0, 1.0, 1.0, 1.0, 1.0, 1.0, 1.0, 1.0, 1.0, 1.0, 1.0, 1.0, 1.0, 1.0, 1.0, 1.0, 1.0, 1.0, 1.0, 1.0, 1.0, 1.0, 1.0, 1.0, 1.0, 1.0, 1.0, 1.0, 1.0, 1.0, 1.0, 1.0, 1.0, 1.0, 1.0, 1.0, 1.0, 1.0, 1.0, 1.0, 1.0, 1.0, 1.0, 1.0, 1.0, 1.0, 1.0, 1.0, 1.0, 1.0, 1.0, 1.0, 1.0, 1.0, 1.0, 1.0, 1.0, 1.0, 1.0, 1.0, 1.0, 1.0, 1.0, 1.0, 1.0, 1.0, 1.0, 1.0, 1.0, 1.0, 1.0, 1.0, 1.0, 1.0, 1.0, 1.0, 1.0, 1.0, 1.0, 1.0, 1.0, 1.0, 1.0, 1.0, 1.0, 1.0, 1.0, 1.0, 1.0, 1.0, 1.0, 1.0, 1.0, 1.0, 1.0, 1.0, 1.0, 1.0, 1.0, 1.0, 1.0, 1.0, 1.0, 1.0, 1.0, 1.0, 1.0, 1.0, 1.0, 1.0, 1.0, 1.0, 1.0, 1.0, 1.0, 1.0, 1.0, 1.0, 1.0, 1.0, 1.0, 1.0, 1.0, 1.0, 1.0, 1.0, 1.0, 1.0, 1.0, 1.0, 1.0, 1.0, 1.0, 1.0, 1.0, 1.0, 1.0, 1.0, 1.0, 1.0, 1.0, 1.0, 1.0, 1.0, 1.0, 1.0, 1.0, 1.0, 1.0, 1.0, 1.0, 1.0, 1.0, 1.0, 1.0, 1.0, 1.0, 1.0, 1.0, 1.0, 1.0, 1.0, 1.0, 1.0, 1.0, 1.0, 1.0, 1.0, 1.0, 1.0, 1.0, 1.0, 1.0, 1.0, 1.0, 1.0, 1.0, 1.0, 1.0, 1.0, 1.0, 1.0, 1.0, 1.0, 1.0, 1.0, 1.0, 1.0, 1.0, 1.0, 1.0, 1.0, 1.0, 1.0, 1.0, 1.0])
me_easter_ears.use_remesh_preserve_volume = False
me_easter_ears.use_remesh_preserve_attributes = False
me_easter_ears.use_mirror_vertex_groups = False
me_easter_ears.update()

# ---- objects
ob_easter_ears = bpy.data.objects.new('easter_ears', me_easter_ears)

# ---- transforms, parenting, visibility, modifiers, constraints
ob_easter_ears.location = (0.0, 0.0, 0.0)
ob_easter_ears.lineart.crease_threshold = 0.0

# ---- collection membership
col_collection_1.objects.link(ob_easter_ears)

# ---- scene / render settings (as saved in the file)
scene.frame_start = 1; scene.frame_end = 250; scene.frame_set(1)
scene.render.engine = 'BLENDER_EEVEE_NEXT'
scene.render.resolution_percentage = 50
scene.render.dither_intensity = 0.0
scene.cycles.use_denoising = False
scene.cycles.samples = 10
scene.cycles.sampling_pattern = 'TABULATED_SOBOL'
scene.cycles.light_sampling_threshold = 0.0
scene.cycles.use_adaptive_sampling = False
scene.cycles.use_light_tree = False
scene.cycles.blur_glossy = 0.0
scene.cycles.volume_bounces = 1
scene.cycles.pixel_filter_type = 'GAUSSIAN'
scene.cycles.sample_clamp_indirect = 0.0
scene.view_settings.view_transform = 'Standard'
bpy.context.view_layer.update()

# ---- added for rendering (the .blend has no active camera and no usable light): camera, sun
cam_auto = bpy.data.cameras.new('AutoCamera')
cam_auto.lens = 50.0
cam_auto.sensor_width = 36.0
cam_auto.clip_end = 1000.0
ob_auto_camera = bpy.data.objects.new('AutoCamera', cam_auto)
scene.collection.objects.link(ob_auto_camera)
ob_auto_camera.location = (0.500761, -0.628736, 0.590665)
ob_auto_camera.rotation_euler = (1.09748, -7.21219e-08, 0.694738)
scene.camera = ob_auto_camera
light_auto_sun = bpy.data.lights.new('AutoSun', 'SUN')
light_auto_sun.energy = 3.0
light_auto_sun.angle = 0.0523599
ob_auto_sun = bpy.data.objects.new('AutoSun', light_auto_sun)
scene.collection.objects.link(ob_auto_sun)
ob_auto_sun.rotation_euler = (0.872665, 0.174533, 0.523599)
bpy.context.view_layer.update()
